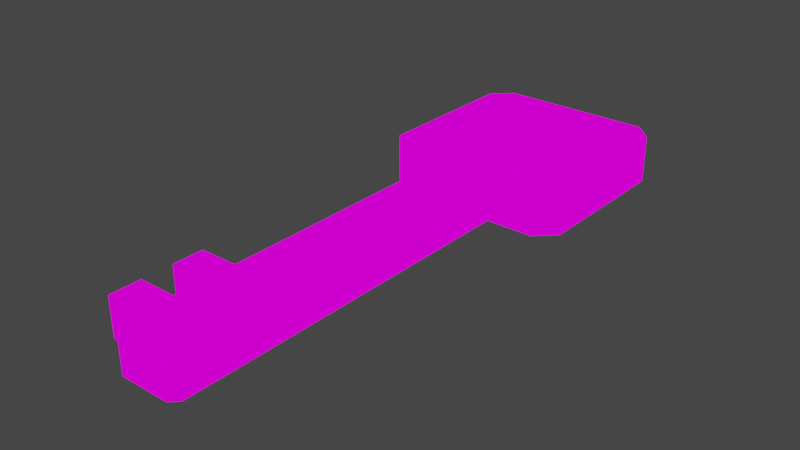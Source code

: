 # Source: key.blend  (saved by Blender 3.4.6; exported with 4.5.12 LTS)
import bpy
from mathutils import Matrix  # noqa: F401  (used for matrix-valued properties, if any)

bpy.ops.wm.read_factory_settings(use_empty=True)
scene = bpy.context.scene
scene.name = 'Scene'

# ---- collections
col_collection = bpy.data.collections.new('Collection'); scene.collection.children.link(col_collection)

# ---- images (referenced by path relative to the original .blend; pixels are not part of the script)
import os
ASSET_DIR = os.environ.get("B2B_ASSET_DIR", "")  # directory of the original .blend (textures are referenced by path, not embedded)
HERE = os.path.dirname(os.path.abspath(__file__))  # packed textures are extracted next to this script under _unpacked/

def load_image(name, relpath, width, height, colorspace="sRGB"):
    """Load a texture the original file referenced (path relative to the .blend, or extracted next to this script)."""
    p = next((c for c in (os.path.join(HERE, relpath), os.path.join(ASSET_DIR, relpath)) if relpath and os.path.exists(c)), "")
    if p:
        img = bpy.data.images.load(p, check_existing=True)
        img.name = name
    else:  # same state as the original file: an image datablock whose file is absent (Cycles renders it pink)
        img = bpy.data.images.new(name, width, height)
        img.source = "FILE"
        img.filepath = "//" + (relpath or name)
    img.colorspace_settings.name = colorspace
    return img
img_shade_png = load_image('shade.png', 'shade.png', 1024, 1024, 'sRGB')

# ---- materials (node trees are filled in below, after node groups)
mat_material_001 = bpy.data.materials.new('Material.001')
mat_material_001.use_transparent_shadow = False

# ---- material node trees
mat_material_001.use_nodes = True; mat_material_001.node_tree.nodes.clear()
_N = mat_material_001.node_tree.nodes; _L = mat_material_001.node_tree.links
n0 = _N.new('ShaderNodeOutputMaterial'); n0.name = 'Material Output'; n0.location = (300, 300)
n1 = _N.new('ShaderNodeTexImage'); n1.name = 'Image Texture'; n1.location = (-61, 233)
n1.image = img_shade_png
n1.interpolation = 'Closest'
n2 = _N.new('ShaderNodeTexCoord'); n2.name = 'Texture Coordinate'; n2.location = (-645, 143)
n3 = _N.new('ShaderNodeMapping'); n3.name = 'Mapping'; n3.location = (-393, 179)
n3.inputs[3].default_value = (0.25, 0.25, 0.25)
_L.new(n1.outputs[0], n0.inputs[0])
_L.new(n3.outputs[0], n1.inputs[0])
_L.new(n2.outputs[2], n3.inputs[0])
n0.is_active_output = True

# ---- world
world_world = bpy.data.worlds.new('World'); scene.world = world_world
world_world.use_nodes = True; world_world.node_tree.nodes.clear()
_N = world_world.node_tree.nodes; _L = world_world.node_tree.links
n0 = _N.new('ShaderNodeOutputWorld'); n0.name = 'World Output'; n0.location = (300, 300)
n1 = _N.new('ShaderNodeBackground'); n1.name = 'Background'; n1.location = (10, 300)
n1.inputs[0].default_value = (0.05088, 0.05088, 0.05088, 1.0)
_L.new(n1.outputs[0], n0.inputs[0])
n0.is_active_output = True
world_world.color = (0.05088, 0.05088, 0.05088)
world_world.use_sun_shadow = False
world_world.sun_shadow_jitter_overblur = 0.0

# ---- meshes
me_cube_001 = bpy.data.meshes.new('Cube.001')
me_cube_001.from_pydata([(-1.0, 0.5, -0.25), (-1.0, -0.5, -0.25), (-1.0, -0.5, 0.25), (-1.0, 0.5, 0.25), (1.0, -0.5, -0.25), (1.0, 0.5, -0.25), (1.0, 0.5, 0.25), (1.0, -0.5, 0.25), (0.5, 1.0, -0.25), (-0.5, 1.0, -0.25), (-0.5, 1.0, 0.25), (0.5, 1.0, 0.25), (-0.3397, -1.0, -0.203), (0.3397, -1.0, -0.203), (0.3397, -1.0, 0.203), (-0.3397, -1.0, 0.203), (-0.5, -1.0, -0.25), (0.5, -1.0, -0.25), (0.5, -1.0, 0.25), (-0.5, -1.0, 0.25), (-0.8026, -1.0, -0.25), (-1.0, -0.8026, -0.25), (-1.0, -0.8026, 0.25), (-0.8026, -1.0, 0.25), (-1.0, 0.8026, -0.25), (-0.8026, 1.0, -0.25), (-0.8026, 1.0, 0.25), (-1.0, 0.8026, 0.25), (1.0, -0.8026, -0.25), (0.8026, -1.0, -0.25), (0.8026, -1.0, 0.25), (1.0, -0.8026, 0.25), (0.8026, 1.0, -0.25), (1.0, 0.8026, -0.25), (1.0, 0.8026, 0.25), (0.8026, 1.0, 0.25), (-0.5, 0.2226, 0.25), (-0.2226, 0.5, 0.25), (-0.5, 0.7774, 0.25), (-0.7774, 0.5, 0.25), (0.2226, 0.5, 0.25), (0.5, 0.2226, 0.25), (0.7774, 0.5, 0.25), (0.5, 0.7774, 0.25), (-0.2226, -0.5, 0.25), (-0.5, -0.2226, 0.25), (-0.7774, -0.5, 0.25), (-0.5, -0.7774, 0.25), (0.5, -0.2226, 0.25), (0.2226, -0.5, 0.25), (0.5, -0.7774, 0.25), (0.7774, -0.5, 0.25), (0.5, 0.2226, -0.25), (0.2226, 0.5, -0.25), (0.5, 0.7774, -0.25), (0.7774, 0.5, -0.25), (-0.2226, 0.5, -0.25), (-0.5, 0.2226, -0.25), (-0.7774, 0.5, -0.25), (-0.5, 0.7774, -0.25), (0.2226, -0.5, -0.25), (0.5, -0.2226, -0.25), (0.7774, -0.5, -0.25), (0.5, -0.7774, -0.25), (-0.5, -0.2226, -0.25), (-0.2226, -0.5, -0.25), (-0.5, -0.7774, -0.25), (-0.7774, -0.5, -0.25), (-0.3397, -3.732, -0.203), (-0.3397, -4.059, -0.203), (-0.3397, -4.386, -0.203), (-0.3397, -4.713, -0.203), (-0.3397, -4.713, 0.203), (-0.3397, -4.386, 0.203), (-0.3397, -4.059, 0.203), (-0.3397, -3.732, 0.203), (0.3397, -4.713, 0.203), (0.3397, -4.386, 0.203), (0.3397, -4.059, 0.203), (0.3397, -3.732, 0.203), (0.3397, -4.713, -0.203), (0.3397, -4.386, -0.203), (0.3397, -4.059, -0.203), (0.3397, -3.732, -0.203), (-0.7397, -3.732, -0.203), (-0.7397, -4.059, -0.203), (-0.7397, -4.386, -0.203), (-0.7397, -4.713, -0.203), (-0.7397, -4.713, 0.203), (-0.7397, -4.386, 0.203), (-0.7397, -4.059, 0.203), (-0.7397, -3.732, 0.203), (-0.2601, -5.0, -0.203), (-0.3397, -4.92, -0.203), (0.3397, -4.92, -0.203), (0.2601, -5.0, -0.203), (0.2601, -5.0, 0.203), (0.3397, -4.92, 0.203), (-0.3397, -4.92, 0.203), (-0.2601, -5.0, 0.203)], [], [(37, 56, 53, 40), (47, 46, 2, 22, 23, 19), (8, 32, 33, 5, 55, 54), (44, 49, 60, 65), (4, 7, 31, 28), (25, 26, 10, 9), (29, 30, 18, 17), (11, 10, 38, 37, 40, 43), (8, 11, 35, 32), (9, 8, 54, 53, 56, 59), (52, 55, 5, 4, 62, 61), (5, 6, 7, 4), (16, 19, 23, 20), (1, 2, 3, 0), (63, 62, 4, 28, 29, 17), (10, 26, 27, 3, 39, 38), (0, 3, 27, 24), (24, 25, 9, 59, 58, 0), (61, 48, 41, 52), (50, 49, 44, 47, 19, 18), (64, 57, 36, 45), (33, 34, 6, 5), (7, 51, 50, 18, 30, 31), (21, 22, 2, 1), (1, 67, 66, 16, 20, 21), (66, 65, 60, 63, 17, 16), (80, 76, 97, 94), (0, 58, 57, 64, 67, 1), (9, 10, 11, 8), (34, 35, 11, 43, 42, 6), (6, 42, 41, 48, 51, 7), (13, 12, 16, 17), (15, 14, 18, 19), (14, 13, 17, 18), (12, 15, 19, 16), (72, 71, 93, 98), (76, 72, 98, 99, 96, 97), (95, 96, 99, 92), (20, 23, 22, 21), (26, 25, 24, 27), (34, 33, 32, 35), (30, 29, 28, 31), (36, 37, 38, 39), (40, 41, 42, 43), (44, 45, 46, 47), (48, 49, 50, 51), (52, 53, 54, 55), (56, 57, 58, 59), (60, 61, 62, 63), (64, 65, 66, 67), (56, 37, 36, 57), (64, 45, 44, 65), (48, 61, 60, 49), (52, 41, 40, 53), (36, 39, 3, 2, 46, 45), (12, 13, 83, 68), (68, 83, 82, 69), (69, 82, 81, 70), (70, 81, 80, 71), (13, 14, 79, 83), (83, 79, 78, 82), (82, 78, 77, 81), (81, 77, 76, 80), (14, 15, 75, 79), (79, 75, 74, 78), (78, 74, 73, 77), (77, 73, 72, 76), (15, 12, 68, 75), (71, 72, 88, 87), (74, 69, 70, 73), (75, 68, 84, 91), (91, 84, 85, 90), (89, 86, 87, 88), (69, 74, 90, 85), (74, 75, 91, 90), (72, 73, 89, 88), (70, 71, 87, 86), (68, 69, 85, 84), (73, 70, 86, 89), (96, 95, 94, 97), (98, 93, 92, 99), (71, 80, 94, 95, 92, 93)])
_uv = me_cube_001.uv_layers.new(name='UVMap')
_uv.uv.foreach_set('vector', [0.0892, 0.7631, 0.1784, 0.7631, 0.1784, 0.8425, 0.0892, 0.8425, 0.7023, 0.0892, 0.6528, 0.03971, 0.6528, 0.0, 0.7068, 0.0, 0.742, 0.03523, 0.742, 0.0892, 0.3852, 0.446, 0.3852, 0.392, 0.4204, 0.3568, 0.4744, 0.3568, 0.4744, 0.3965, 0.4249, 0.446, 0.1784, 0.8425, 0.1784, 0.7631, 0.2676, 0.7631, 0.2676, 0.8425, 0.9036, 0.7198, 0.9928, 0.7198, 0.9928, 0.7738, 0.9036, 0.7738, 0.9036, 0.809, 0.8144, 0.809, 0.8144, 0.755, 0.9036, 0.755, 0.9761, 0.3216, 0.8868, 0.3216, 0.8868, 0.2676, 0.9761, 0.2676, 0.3852, 0.2676, 0.3852, 0.0892, 0.4249, 0.0892, 0.4744, 0.1387, 0.4744, 0.2181, 0.4249, 0.2676, 0.9036, 0.5766, 0.8144, 0.5766, 0.8144, 0.5226, 0.9036, 0.5226, 0.3852, 0.6244, 0.3852, 0.446, 0.4249, 0.446, 0.4744, 0.4955, 0.4744, 0.5749, 0.4249, 0.6244, 0.5239, 0.446, 0.4744, 0.3965, 0.4744, 0.3568, 0.6528, 0.3568, 0.6528, 0.3965, 0.6033, 0.446, 0.9036, 0.5414, 0.9928, 0.5414, 0.9928, 0.7198, 0.9036, 0.7198, 0.9761, 0.0892, 0.8868, 0.0892, 0.8868, 0.03523, 0.9761, 0.03523, 0.0, 0.7676, 0.0892, 0.7676, 0.0892, 0.946, 0.0, 0.946, 0.7023, 0.446, 0.6528, 0.3965, 0.6528, 0.3568, 0.7068, 0.3568, 0.742, 0.392, 0.742, 0.446, 0.3852, 0.0892, 0.3852, 0.03523, 0.4204, 0.0, 0.4744, 0.0, 0.4744, 0.03971, 0.4249, 0.0892, 0.0, 0.946, 0.0892, 0.946, 0.0892, 1.0, 0.0, 1.0, 0.4204, 0.7136, 0.3852, 0.6784, 0.3852, 0.6244, 0.4249, 0.6244, 0.4744, 0.6739, 0.4744, 0.7136, 0.347, 0.7136, 0.347, 0.8028, 0.2676, 0.8028, 0.2676, 0.7136, 0.7023, 0.2676, 0.6528, 0.2181, 0.6528, 0.1387, 0.7023, 0.0892, 0.742, 0.0892, 0.742, 0.2676, 0.347, 0.7136, 0.4264, 0.7136, 0.4264, 0.8028, 0.347, 0.8028, 0.9036, 0.4874, 0.9928, 0.4874, 0.9928, 0.5414, 0.9036, 0.5414, 0.6528, 0.3568, 0.6528, 0.3171, 0.7023, 0.2676, 0.742, 0.2676, 0.742, 0.3216, 0.7068, 0.3568, 0.0, 0.7136, 0.0892, 0.7136, 0.0892, 0.7676, 0.0, 0.7676, 0.6528, 0.7136, 0.6528, 0.6739, 0.7023, 0.6244, 0.742, 0.6244, 0.742, 0.6784, 0.7068, 0.7136, 0.7023, 0.6244, 0.6528, 0.5749, 0.6528, 0.4955, 0.7023, 0.446, 0.742, 0.446, 0.742, 0.6244, 0.8144, 0.03703, 0.742, 0.03703, 0.742, 0.0, 0.8144, 0.0, 0.4744, 0.7136, 0.4744, 0.6739, 0.5239, 0.6244, 0.6033, 0.6244, 0.6528, 0.6739, 0.6528, 0.7136, 0.9036, 0.755, 0.8144, 0.755, 0.8144, 0.5766, 0.9036, 0.5766, 0.4204, 0.3568, 0.3852, 0.3216, 0.3852, 0.2676, 0.4249, 0.2676, 0.4744, 0.3171, 0.4744, 0.3568, 0.4744, 0.3568, 0.4744, 0.3171, 0.5239, 0.2676, 0.6033, 0.2676, 0.6528, 0.3171, 0.6528, 0.3568, 0.9677, 0.239, 0.9677, 0.1178, 0.9761, 0.0892, 0.9761, 0.2676, 0.8952, 0.1178, 0.8952, 0.239, 0.8868, 0.2676, 0.8868, 0.0892, 0.8952, 0.239, 0.9677, 0.239, 0.9761, 0.2676, 0.8868, 0.2676, 0.9677, 0.1178, 0.8952, 0.1178, 0.8868, 0.0892, 0.9761, 0.0892, 0.6014, 0.8585, 0.6014, 0.7861, 0.6385, 0.7861, 0.6385, 0.8585, 0.1926, 0.6624, 0.3138, 0.6624, 0.3138, 0.6994, 0.2996, 0.7136, 0.2068, 0.7136, 0.1926, 0.6994, 0.8144, 0.8064, 0.742, 0.8064, 0.742, 0.7136, 0.8144, 0.7136, 0.9761, 0.03523, 0.8868, 0.03523, 0.8868, 0.0, 0.9761, 0.0, 0.8144, 0.809, 0.9036, 0.809, 0.9036, 0.8442, 0.8144, 0.8442, 0.8144, 0.4874, 0.9036, 0.4874, 0.9036, 0.5226, 0.8144, 0.5226, 0.8868, 0.3216, 0.9761, 0.3216, 0.9761, 0.3568, 0.8868, 0.3568, 0.5239, 0.0892, 0.4744, 0.1387, 0.4249, 0.0892, 0.4744, 0.03971, 0.4744, 0.2181, 0.5239, 0.2676, 0.4744, 0.3171, 0.4249, 0.2676, 0.6528, 0.1387, 0.6033, 0.0892, 0.6528, 0.03971, 0.7023, 0.0892, 0.6033, 0.2676, 0.6528, 0.2181, 0.7023, 0.2676, 0.6528, 0.3171, 0.5239, 0.446, 0.4744, 0.4955, 0.4249, 0.446, 0.4744, 0.3965, 0.4744, 0.5749, 0.5239, 0.6244, 0.4744, 0.6739, 0.4249, 0.6244, 0.6528, 0.4955, 0.6033, 0.446, 0.6528, 0.3965, 0.7023, 0.446, 0.6033, 0.6244, 0.6528, 0.5749, 0.7023, 0.6244, 0.6528, 0.6739, 0.1784, 0.7631, 0.0892, 0.7631, 0.0892, 0.7136, 0.1784, 0.7136, 0.2676, 0.892, 0.1784, 0.892, 0.1784, 0.8425, 0.2676, 0.8425, 0.1784, 0.7136, 0.2676, 0.7136, 0.2676, 0.7631, 0.1784, 0.7631, 0.1784, 0.892, 0.0892, 0.892, 0.0892, 0.8425, 0.1784, 0.8425, 0.5239, 0.0892, 0.4744, 0.03971, 0.4744, 0.0, 0.6528, 0.0, 0.6528, 0.03971, 0.6033, 0.0892, 0.07136, 0.0, 0.1926, 0.0, 0.1926, 0.4874, 0.07136, 0.4874, 0.07136, 0.4874, 0.1926, 0.4874, 0.1926, 0.5457, 0.07136, 0.5457, 0.07136, 0.5457, 0.1926, 0.5457, 0.1926, 0.6041, 0.07136, 0.6041, 0.07136, 0.6041, 0.1926, 0.6041, 0.1926, 0.6624, 0.07136, 0.6624, 0.8144, 0.6994, 0.742, 0.6994, 0.742, 0.212, 0.8144, 0.212, 0.8144, 0.212, 0.742, 0.212, 0.742, 0.1537, 0.8144, 0.1537, 0.8144, 0.1537, 0.742, 0.1537, 0.742, 0.09536, 0.8144, 0.09536, 0.8144, 0.09536, 0.742, 0.09536, 0.742, 0.03703, 0.8144, 0.03703, 0.1926, 0.0, 0.3138, 0.0, 0.3138, 0.4874, 0.1926, 0.4874, 0.1926, 0.4874, 0.3138, 0.4874, 0.3138, 0.5457, 0.1926, 0.5457, 0.1926, 0.5457, 0.3138, 0.5457, 0.3138, 0.6041, 0.1926, 0.6041, 0.1926, 0.6041, 0.3138, 0.6041, 0.3138, 0.6624, 0.1926, 0.6624, 0.8144, 0.0, 0.8868, 0.0, 0.8868, 0.4874, 0.8144, 0.4874, 0.4978, 0.7136, 0.4978, 0.7861, 0.4264, 0.7861, 0.4264, 0.7136, 0.4264, 0.8585, 0.4264, 0.7861, 0.4848, 0.7861, 0.4848, 0.8585, 0.4978, 0.7861, 0.4978, 0.7136, 0.5692, 0.7136, 0.5692, 0.7861, 0.4848, 0.8585, 0.4848, 0.7861, 0.5431, 0.7861, 0.5431, 0.8585, 0.5431, 0.8585, 0.5431, 0.7861, 0.6014, 0.7861, 0.6014, 0.8585, 0.6405, 0.7136, 0.6405, 0.7861, 0.5692, 0.7861, 0.5692, 0.7136, 0.3138, 0.5457, 0.3138, 0.4874, 0.3852, 0.4874, 0.3852, 0.5457, 0.3138, 0.6624, 0.3138, 0.6041, 0.3852, 0.6041, 0.3852, 0.6624, 0.07136, 0.6041, 0.07136, 0.6624, 0.0, 0.6624, 0.0, 0.6041, 0.07136, 0.4874, 0.07136, 0.5457, 0.0, 0.5457, 0.0, 0.4874, 0.6405, 0.7861, 0.6405, 0.7136, 0.7119, 0.7136, 0.7119, 0.7861, 0.742, 0.8064, 0.8144, 0.8064, 0.8144, 0.8206, 0.742, 0.8206, 0.742, 0.6994, 0.8144, 0.6994, 0.8144, 0.7136, 0.742, 0.7136, 0.07136, 0.6624, 0.1926, 0.6624, 0.1926, 0.6994, 0.1784, 0.7136, 0.08558, 0.7136, 0.07136, 0.6994])
me_cube_001.materials.append(mat_material_001)
me_cube_001.update()

# ---- objects
ob_key = bpy.data.objects.new('Key', me_cube_001)

# ---- transforms, parenting, visibility, modifiers, constraints
ob_key.location = (0.0, 0.0, 0.0)

# ---- collection membership
col_collection.objects.link(ob_key)

# ---- scene / render settings (as saved in the file)
scene.frame_start = 1; scene.frame_end = 250; scene.frame_set(1)
scene.render.engine = 'BLENDER_EEVEE_NEXT'
scene.cycles.sampling_pattern = 'TABULATED_SOBOL'
scene.cycles.use_light_tree = False
scene.view_settings.view_transform = 'Filmic'
bpy.context.view_layer.update()

# ---- added for rendering (the .blend has no active camera and no usable light): camera, sun
cam_auto = bpy.data.cameras.new('AutoCamera')
cam_auto.lens = 50.0
cam_auto.sensor_width = 36.0
cam_auto.clip_end = 1000.0
ob_auto_camera = bpy.data.objects.new('AutoCamera', cam_auto)
scene.collection.objects.link(ob_auto_camera)
ob_auto_camera.location = (5.86989, -9.04387, 4.69591)
ob_auto_camera.rotation_euler = (1.09748, -7.21219e-08, 0.694738)
scene.camera = ob_auto_camera
light_auto_sun = bpy.data.lights.new('AutoSun', 'SUN')
light_auto_sun.energy = 3.0
light_auto_sun.angle = 0.0523599
ob_auto_sun = bpy.data.objects.new('AutoSun', light_auto_sun)
scene.collection.objects.link(ob_auto_sun)
ob_auto_sun.rotation_euler = (0.872665, 0.174533, 0.523599)
bpy.context.view_layer.update()
